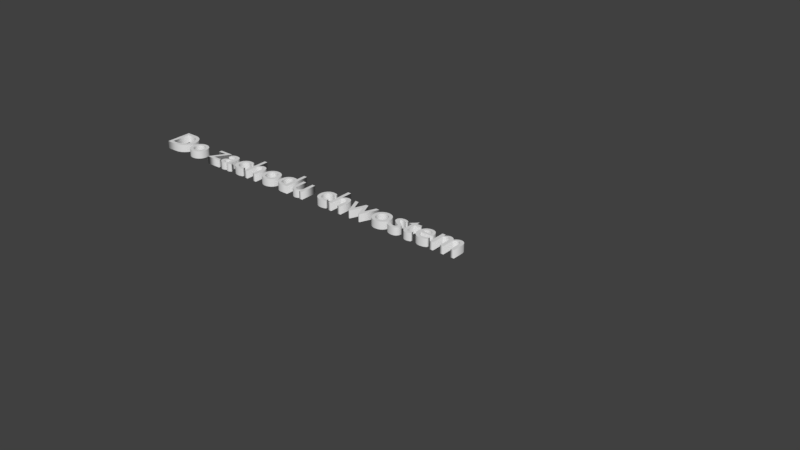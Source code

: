 # Source: Tekst-DoZachodu.blend  (saved by Blender 2.79.0; exported with 4.5.12 LTS)
import bpy
from mathutils import Matrix  # noqa: F401  (used for matrix-valued properties, if any)

bpy.ops.wm.read_factory_settings(use_empty=True)
scene = bpy.context.scene
scene.name = 'Scene'

# ---- collections
col_collection_1 = bpy.data.collections.new('Collection 1'); scene.collection.children.link(col_collection_1)

# ---- world
world_world = bpy.data.worlds.new('World'); scene.world = world_world
world_world.color = (0.05088, 0.05088, 0.05088)
world_world.use_sun_shadow = False
world_world.sun_shadow_jitter_overblur = 0.0
world_world.cycles.sampling_method = 'MANUAL'

# ---- curves / text
txt_text = bpy.data.curves.new('Text', 'FONT')
txt_text.dimensions = '2D'
txt_text.body = 'Do zachodu chwostem'
txt_text.use_path_clamp = True
txt_text.bevel_resolution = 0
txt_text.extrude = 0.1

# ---- objects
ob_text = bpy.data.objects.new('Text', txt_text)

# ---- transforms, parenting, visibility, modifiers, constraints
ob_text.location = (0.0, 0.0, 0.0)
ob_text.lineart.crease_threshold = 0.0

# ---- collection membership
col_collection_1.objects.link(ob_text)

# ---- scene / render settings (as saved in the file)
scene.frame_start = 1; scene.frame_end = 250; scene.frame_set(1)
scene.render.engine = 'BLENDER_EEVEE_NEXT'
scene.render.resolution_percentage = 50
scene.render.dither_intensity = 0.0
scene.cycles.use_denoising = False
scene.cycles.samples = 128
scene.cycles.sampling_pattern = 'TABULATED_SOBOL'
scene.cycles.use_adaptive_sampling = False
scene.cycles.use_light_tree = False
scene.cycles.blur_glossy = 0.0
scene.cycles.sample_clamp_indirect = 0.0
scene.view_settings.view_transform = 'Standard'
bpy.context.view_layer.update()

# ---- added for rendering (the .blend has no active camera and no usable light): camera, sun
cam_auto = bpy.data.cameras.new('AutoCamera')
cam_auto.lens = 50.0
cam_auto.sensor_width = 36.0
cam_auto.clip_end = 1000.0
ob_auto_camera = bpy.data.objects.new('AutoCamera', cam_auto)
scene.collection.objects.link(ob_auto_camera)
ob_auto_camera.location = (21.6047, -16.5156, 11.2237)
ob_auto_camera.rotation_euler = (1.09748, -7.21219e-08, 0.694738)
scene.camera = ob_auto_camera
light_auto_sun = bpy.data.lights.new('AutoSun', 'SUN')
light_auto_sun.energy = 3.0
light_auto_sun.angle = 0.0523599
ob_auto_sun = bpy.data.objects.new('AutoSun', light_auto_sun)
scene.collection.objects.link(ob_auto_sun)
ob_auto_sun.rotation_euler = (0.872665, 0.174533, 0.523599)
bpy.context.view_layer.update()

